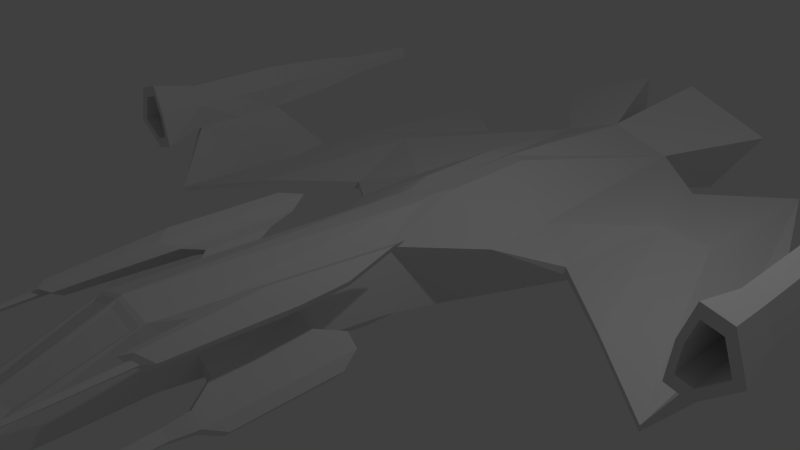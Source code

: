 # Source: fighter2.blend  (saved by Blender 2.77.0; exported with 4.5.12 LTS)
import bpy
from mathutils import Matrix  # noqa: F401  (used for matrix-valued properties, if any)

bpy.ops.wm.read_factory_settings(use_empty=True)
scene = bpy.context.scene
scene.name = 'Scene'

# ---- collections
col_collection_1 = bpy.data.collections.new('Collection 1'); scene.collection.children.link(col_collection_1)

# ---- materials (node trees are filled in below, after node groups)
mat_material = bpy.data.materials.new('Material')
mat_material.alpha_threshold = 0.0
mat_material.use_transparent_shadow = False
mat_material.roughness = 0.5
mat_material.line_color = (0.0, 0.0, 0.0, 1.0)

# ---- material node trees

# ---- world
world_world = bpy.data.worlds.new('World'); scene.world = world_world
world_world.color = (0.05088, 0.05088, 0.05088)
world_world.use_sun_shadow = False
world_world.sun_shadow_jitter_overblur = 0.0
world_world.cycles.sampling_method = 'NONE'
world_world.cycles.sample_map_resolution = 256

# ---- cameras
cam_camera = bpy.data.cameras.new('Camera')
cam_camera.clip_end = 100.0
cam_camera.lens = 35.0
cam_camera.sensor_width = 32.0
cam_camera.sensor_height = 18.0
cam_camera.ortho_scale = 7.314
cam_camera.dof.focus_distance = 0.0
cam_camera.dof.aperture_fstop = 128.0

# ---- lights
light_lamp = bpy.data.lights.new('Lamp', 'POINT')
light_lamp.transmission_factor = 0.0
light_lamp.cutoff_distance = 30.0
light_lamp.energy = 100.0
light_lamp.shadow_buffer_clip_start = 1.001
light_lamp.shadow_soft_size = 0.1
light_lamp.shadow_maximum_resolution = 0.006
light_lamp.use_absolute_resolution = True
light_lamp.cycles.use_multiple_importance_sampling = False

# ---- meshes
me_cube = bpy.data.meshes.new('Cube')
me_cube.from_pydata([(-0.0004542, -3.374, -0.807), (-0.4611, -3.374, -0.6646), (-0.5009, -0.2204, -0.3684), (-0.0004498, -0.2204, 1.0), (-0.001329, -3.686, 0.4251), (-0.4575, -3.374, 0.1601), (-0.5009, -0.2204, 0.5865), (-1.211, 0.8922, -0.1713), (0.001618, 0.8922, 1.032), (-0.5156, 0.8922, 0.8604), (-1.211, 1.969, -0.1713), (0.001618, 2.81, 0.9344), (-0.5156, 2.81, 0.763), (0.004061, 5.368, -0.393), (-0.9296, 5.368, -0.07747), (0.003462, 5.368, 0.7731), (-0.3946, 5.368, 0.6412), (-1.962, 1.438, 0.004709), (-1.961, 1.438, 0.1178), (-2.419, 2.869, -0.2053), (-2.418, 2.869, 0.3397), (-1.962, 4.437, -0.03006), (-1.961, 4.437, 0.1183), (-3.098, 0.508, 0.02366), (-3.097, 0.508, 0.09939), (-3.098, 2.869, -0.1507), (-3.097, 2.869, 0.06739), (-3.098, 5.368, -0.005204), (-3.097, 5.368, 0.09409), (-4.178, -0.3233, 0.204), (-4.177, -0.3233, 0.2798), (-4.178, 1.06, 0.3688), (-4.177, 1.06, 0.5868), (-4.178, 2.523, 0.2313), (-4.177, 2.523, 0.3549), (-4.565, 0.3465, -0.5296), (-4.638, 0.3465, -0.5082), (-4.469, 1.072, -0.5566), (-4.678, 1.072, -0.4969), (-4.549, 1.841, -0.534), (-4.645, 1.841, -0.5063), (-4.52, 0.3465, -0.9015), (-5.009, 0.3465, -0.7637), (-4.52, 1.072, -0.9015), (-5.009, 1.072, -0.7637), (-4.52, 1.841, -0.9015), (-5.009, 1.841, -0.7637), (-4.638, 0.3465, -1.219), (-4.883, 0.3465, -1.149), (-4.638, 1.072, -1.219), (-4.883, 1.072, -1.149), (-4.638, 1.841, -1.219), (-4.883, 1.841, -1.149), (-4.677, 2.51, -0.5551), (-4.985, 2.51, -0.77), (-4.501, 2.51, -0.6052), (-4.544, 2.51, -0.8942), (-4.642, 2.51, -1.16), (-4.848, 2.51, -1.102), (-4.675, 3.134, -0.6108), (-4.962, 3.134, -0.7761), (-4.531, 3.134, -0.6516), (-4.567, 3.134, -0.8873), (-4.647, 3.134, -1.104), (-4.815, 3.134, -1.057), (-4.672, 3.68, -0.6913), (-4.798, 3.68, -0.8214), (-4.576, 3.68, -0.7188), (-4.6, 3.68, -0.8773), (-4.654, 3.68, -1.023), (-4.766, 3.68, -0.9913), (-4.67, 4.97, -0.7557), (-4.709, 4.97, -0.8458), (-4.611, 4.97, -0.7725), (-4.626, 4.97, -0.8693), (-4.659, 4.97, -0.9585), (-4.728, 4.97, -0.9389), (-4.371, -0.369, -0.4336), (-4.669, -0.369, -0.3487), (-4.444, -0.369, -0.9241), (-5.14, -0.369, -0.7282), (-4.611, -0.369, -1.376), (-4.96, -0.369, -1.277), (-4.475, -0.369, -0.5649), (-4.679, -0.369, -0.5069), (-4.525, -0.369, -0.8999), (-5.0, -0.369, -0.7661), (-4.639, -0.369, -1.208), (-4.877, -0.369, -1.141), (-4.567, 0.528, -0.681), (-4.687, 0.528, -0.6468), (-4.597, 0.528, -0.8786), (-4.877, 0.528, -0.7996), (-4.664, 0.528, -1.06), (-4.804, 0.528, -1.021), (0.0005639, 0.9003, -0.6088), (0.001244, 0.6654, -0.5943), (-0.1838, 0.9003, -0.6131), (-0.1837, 0.6654, -0.5917), (-0.2876, 1.236, -0.627), (-0.2876, 1.56, -0.627), (-0.001903, 2.584, -0.6247), (-0.2876, 2.584, -0.627), (-0.214, 5.368, -0.2901), (-0.891, 5.368, -0.0613), (-0.2144, 5.368, 0.5555), (-0.5031, 5.368, 0.4599), (-0.2953, 4.951, -0.01947), (-0.6744, 4.951, 0.1087), (-0.2955, 4.951, 0.4541), (-0.4572, 4.951, 0.4005), (-0.4072, 6.922, -0.7699), (-1.875, 6.681, -0.2652), (-0.4081, 6.922, 1.095), (-1.034, 6.819, 0.884), (-0.5425, 6.9, -0.51), (-1.631, 6.721, -0.1357), (-0.5432, 6.9, 0.873), (-1.007, 6.824, 0.7166), (-0.001017, -4.939, -0.2938), (-0.4403, -4.939, -0.1546), (-0.001247, -4.939, 0.3208), (-0.3594, -4.939, 0.2073), (-0.0005355, -8.189, -0.09541), (-0.1155, -8.189, -0.06203), (0.004327, -8.189, 0.09373), (-0.1155, -8.189, 0.06025), (-0.4708, -2.87, -0.05706), (-0.485, -1.626, -0.07525), (-0.4708, -2.87, 0.1327), (-0.485, -1.626, 0.2178), (-0.6972, -2.883, 0.09871), (-0.7832, -1.643, 0.03138), (-0.5624, -2.869, 0.2316), (-0.5751, -1.622, 0.2366), (-0.8757, -3.24, 0.2269), (-1.01, -1.3, 0.1215), (-0.6649, -3.218, 0.4347), (-0.6847, -1.267, 0.4425), (-1.031, -3.242, 0.3844), (-1.165, -1.302, 0.2791), (-0.82, -3.22, 0.5922), (-0.8398, -1.269, 0.6001), (-1.12, -2.99, 0.513), (-1.22, -1.55, 0.4348), (-0.9635, -2.974, 0.6673), (-0.9782, -1.526, 0.6731), (-0.8384, -3.574, 0.2933), (-0.6968, -3.56, 0.4329), (-0.9425, -3.576, 0.3991), (-0.801, -3.561, 0.5386), (-0.7296, -7.804, 0.44), (-0.6732, -7.798, 0.4956), (-0.771, -7.804, 0.4821), (-0.7147, -7.799, 0.5377), (-0.5199, -2.306, -0.3689), (-0.5283, -1.644, -0.3067), (-0.522, -2.2, -0.2414), (-0.5249, -1.939, -0.2452), (-0.7088, -1.986, -0.5432), (-0.773, -1.017, -0.4775), (-0.8228, -1.831, -0.3953), (-0.8229, -1.449, -0.4024), (-0.7281, -2.291, -0.6629), (-0.8393, -0.6123, -0.5491), (-0.9256, -2.023, -0.4067), (-0.9258, -1.36, -0.4189), (-0.8159, -2.506, -0.8029), (-0.9601, -0.33, -0.6554), (-1.072, -2.159, -0.4707), (-1.072, -1.3, -0.4866), (-0.9773, -2.282, -0.847), (-1.086, -0.6351, -0.7354), (-1.171, -2.018, -0.5957), (-1.171, -1.369, -0.6078), (-0.9432, -3.092, -0.476), (-0.8039, -3.281, -0.6567), (-1.046, -3.188, -0.5212), (-0.8659, -3.433, -0.7553), (-1.116, -3.089, -0.6093), (-0.9797, -3.275, -0.7865), (-0.9462, -3.618, -0.506), (-0.8334, -3.771, -0.6524), (-1.03, -3.695, -0.5426), (-0.8836, -3.894, -0.7323), (-1.086, -3.615, -0.614), (-0.9758, -3.766, -0.7575), (-0.954, -3.744, -0.5831), (-0.9091, -3.805, -0.6414), (-0.9874, -3.775, -0.5977), (-0.9291, -3.854, -0.6733), (-1.01, -3.743, -0.6261), (-0.9658, -3.803, -0.6833), (-0.9509, -5.849, -0.5973), (-0.9306, -5.877, -0.6236), (-0.9659, -5.863, -0.6039), (-0.9396, -5.899, -0.638), (-0.976, -5.849, -0.6167), (-0.9562, -5.876, -0.6425), (-0.02134, -3.438, -0.7812), (-0.4403, -3.438, -0.6505), (-0.01785, -4.875, -0.3101), (-0.3469, -4.875, -0.2307), (-0.03597, -3.522, -0.7313), (-0.3988, -3.522, -0.6181), (-0.08174, -4.742, -0.3225), (-0.2793, -4.721, -0.2552)], [], [(10, 14, 102, 100), (3, 6, 5, 4), (5, 1, 120, 122), (1, 5, 129, 127), (9, 8, 11, 12), (6, 3, 8, 9), (2, 6, 9, 7), (10, 7, 17, 19), (14, 10, 19, 21), (13, 14, 112, 111), (2, 7, 99, 97), (12, 11, 15, 16), (22, 21, 27, 28), (21, 19, 25, 27), (7, 9, 18, 17), (9, 12, 20, 18), (12, 16, 22, 20), (16, 14, 21, 22), (26, 28, 34, 32), (23, 24, 30, 29), (18, 20, 26, 24), (17, 18, 24, 23), (20, 22, 28, 26), (19, 17, 23, 25), (34, 33, 39, 40), (33, 31, 37, 39), (25, 23, 29, 31), (27, 25, 31, 33), (28, 27, 33, 34), (24, 26, 32, 30), (37, 35, 41, 43), (38, 40, 46, 44), (30, 32, 38, 36), (29, 30, 36, 35), (32, 34, 40, 38), (31, 29, 35, 37), (46, 40, 53, 54), (45, 43, 49, 51), (39, 37, 43, 45), (45, 51, 57, 56), (36, 38, 44, 42), (42, 48, 82, 80), (49, 50, 52, 51), (47, 48, 50, 49), (42, 44, 50, 48), (41, 35, 77, 79), (44, 46, 52, 50), (43, 41, 47, 49), (57, 58, 64, 63), (58, 54, 60, 64), (52, 46, 54, 58), (51, 52, 58, 57), (40, 39, 55, 53), (39, 45, 56, 55), (61, 62, 68, 67), (62, 63, 69, 68), (54, 53, 59, 60), (56, 57, 63, 62), (55, 56, 62, 61), (53, 55, 61, 59), (66, 65, 71, 72), (69, 70, 76, 75), (59, 61, 67, 65), (64, 60, 66, 70), (63, 64, 70, 69), (60, 59, 65, 66), (72, 74, 75, 76), (71, 73, 74, 72), (68, 69, 75, 74), (67, 68, 74, 73), (65, 67, 73, 71), (70, 66, 72, 76), (77, 78, 84, 83), (79, 77, 83, 85), (36, 42, 80, 78), (47, 41, 79, 81), (48, 47, 81, 82), (35, 36, 78, 77), (88, 87, 93, 94), (87, 85, 91, 93), (80, 82, 88, 86), (78, 80, 86, 84), (81, 79, 85, 87), (82, 81, 87, 88), (89, 90, 92, 91), (91, 92, 94, 93), (85, 83, 89, 91), (83, 84, 90, 89), (86, 88, 94, 92), (84, 86, 92, 90), (95, 96, 98, 97), (97, 99, 100, 102, 101, 95), (0, 1, 98, 96), (7, 10, 100, 99), (14, 13, 101, 102), (1, 2, 97, 98), (106, 105, 109, 110), (14, 16, 114, 112), (103, 105, 117, 115), (105, 106, 118, 117), (109, 107, 108, 110), (105, 103, 107, 109), (104, 106, 110, 108), (103, 104, 108, 107), (112, 114, 118, 116), (111, 112, 116, 115), (114, 113, 117, 118), (113, 111, 115, 117), (106, 104, 116, 118), (16, 15, 113, 114), (104, 103, 115, 116), (15, 13, 111, 113), (121, 122, 126, 125), (120, 1, 200, 202), (4, 5, 122, 121), (123, 125, 126, 124), (122, 120, 124, 126), (120, 119, 123, 124), (130, 128, 132, 134), (5, 6, 130, 129), (6, 2, 128, 130), (127, 128, 158, 157), (133, 134, 138, 137), (128, 127, 131, 132), (129, 130, 134, 133), (127, 129, 133, 131), (138, 136, 140, 142), (131, 133, 137, 135), (134, 132, 136, 138), (132, 131, 135, 136), (142, 140, 144, 146), (136, 135, 139, 140), (137, 138, 142, 141), (137, 141, 150, 148), (143, 145, 146, 144), (140, 139, 143, 144), (141, 142, 146, 145), (139, 141, 145, 143), (149, 147, 151, 153), (141, 139, 149, 150), (139, 135, 147, 149), (135, 137, 148, 147), (151, 152, 154, 153), (147, 148, 152, 151), (148, 150, 154, 152), (150, 149, 153, 154), (158, 156, 160, 162), (128, 2, 156, 158), (1, 127, 157, 155), (2, 1, 155, 156), (159, 161, 165, 163), (157, 158, 162, 161), (155, 157, 161, 159), (156, 155, 159, 160), (166, 164, 168, 170), (160, 159, 163, 164), (162, 160, 164, 166), (161, 162, 166, 165), (169, 170, 174, 173), (165, 166, 170, 169), (165, 169, 177, 175), (164, 163, 167, 168), (172, 171, 173, 174), (173, 171, 180, 179), (168, 167, 171, 172), (170, 168, 172, 174), (178, 176, 182, 184), (177, 179, 185, 183), (169, 173, 179, 177), (167, 163, 176, 178), (163, 165, 175, 176), (171, 167, 178, 180), (185, 186, 192, 191), (186, 184, 190, 192), (180, 178, 184, 186), (179, 180, 186, 185), (175, 177, 183, 181), (176, 175, 181, 182), (190, 188, 194, 196), (189, 191, 197, 195), (181, 183, 189, 187), (182, 181, 187, 188), (183, 185, 191, 189), (184, 182, 188, 190), (194, 193, 195, 196), (196, 195, 197, 198), (192, 190, 196, 198), (191, 192, 198, 197), (187, 189, 195, 193), (188, 187, 193, 194), (202, 200, 204, 206), (1, 0, 199, 200), (119, 120, 202, 201), (0, 119, 201, 199), (204, 203, 205, 206), (200, 199, 203, 204), (199, 201, 205, 203), (201, 202, 206, 205)])
me_cube.materials.append(mat_material)
me_cube.use_remesh_preserve_volume = False
me_cube.use_remesh_preserve_attributes = False
me_cube.use_mirror_vertex_groups = False
me_cube.update()

# ---- objects
ob_cube = bpy.data.objects.new('Cube', me_cube)
ob_lamp = bpy.data.objects.new('Lamp', light_lamp)
ob_camera = bpy.data.objects.new('Camera', cam_camera)

# ---- transforms, parenting, visibility, modifiers, constraints
ob_cube.location = (0.0, 0.0, 0.0)
ob_cube.rotation_euler = (-0.0, -3.159, -0.0)
ob_cube.lock_rotations_4d = False
ob_cube.empty_display_type = 'ARROWS'
ob_cube.lineart.crease_threshold = 0.0
_m = ob_cube.modifiers.new('Mirror', 'MIRROR')
ob_lamp.location = (4.076, 1.005, 5.904)
ob_lamp.rotation_euler = (0.6503, 0.05522, 1.866)
ob_lamp.lock_rotations_4d = False
ob_lamp.empty_display_type = 'ARROWS'
ob_lamp.color = (0.0, 0.0, 0.0, 0.0)
ob_lamp.lineart.crease_threshold = 0.0
ob_camera.location = (7.481, -6.508, 5.344)
ob_camera.rotation_euler = (1.109, 0.01082, 0.8149)
ob_camera.lock_rotations_4d = False
ob_camera.empty_display_type = 'ARROWS'
ob_camera.color = (0.0, 0.0, 0.0, 0.0)
ob_camera.display_type = 'WIRE'
ob_camera.lineart.crease_threshold = 0.0

# ---- collection membership
col_collection_1.objects.link(ob_cube)
col_collection_1.objects.link(ob_lamp)
col_collection_1.objects.link(ob_camera)

# ---- scene / render settings (as saved in the file)
scene.camera = ob_camera
scene.frame_start = 1; scene.frame_end = 250; scene.frame_set(0)
scene.render.engine = 'BLENDER_EEVEE_NEXT'
scene.render.resolution_percentage = 50
scene.render.dither_intensity = 0.0
scene.cycles.use_denoising = False
scene.cycles.samples = 10
scene.cycles.sampling_pattern = 'TABULATED_SOBOL'
scene.cycles.light_sampling_threshold = 0.0
scene.cycles.use_adaptive_sampling = False
scene.cycles.use_light_tree = False
scene.cycles.blur_glossy = 0.0
scene.cycles.pixel_filter_type = 'GAUSSIAN'
scene.cycles.sample_clamp_indirect = 0.0
scene.view_settings.view_transform = 'Standard'
bpy.context.view_layer.update()
